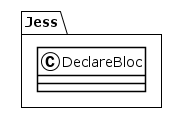

The diagram above was rendered by PlantUML. Its source (embedded in the PNG):
@startuml
!theme plain
package Jess {
class DeclareBloc {
}
}
@enduml